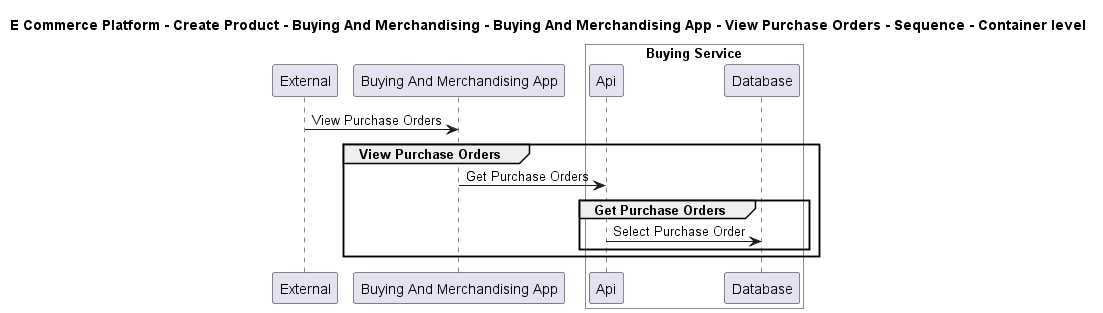

The diagram above was rendered by PlantUML. Its source (embedded in the PNG):
@startuml

title E Commerce Platform - Create Product - Buying And Merchandising - Buying And Merchandising App - View Purchase Orders - Sequence - Container level

participant "External" as C4InterFlow.SoftwareSystems.ExternalSystem
participant "Buying And Merchandising App" as ECommercePlatform.CreateProduct.BuyingAndMerchandising.SoftwareSystems.BuyingAndMerchandisingApp

box "Buying Service" #White
    participant "Api" as ECommercePlatform.CreateProduct.BuyingAndMerchandising.SoftwareSystems.BuyingService.Containers.Api
    participant "Database" as ECommercePlatform.CreateProduct.BuyingAndMerchandising.SoftwareSystems.BuyingService.Containers.Database
end box


C4InterFlow.SoftwareSystems.ExternalSystem -> ECommercePlatform.CreateProduct.BuyingAndMerchandising.SoftwareSystems.BuyingAndMerchandisingApp : View Purchase Orders
group View Purchase Orders
ECommercePlatform.CreateProduct.BuyingAndMerchandising.SoftwareSystems.BuyingAndMerchandisingApp -> ECommercePlatform.CreateProduct.BuyingAndMerchandising.SoftwareSystems.BuyingService.Containers.Api : Get Purchase Orders
group Get Purchase Orders
ECommercePlatform.CreateProduct.BuyingAndMerchandising.SoftwareSystems.BuyingService.Containers.Api -> ECommercePlatform.CreateProduct.BuyingAndMerchandising.SoftwareSystems.BuyingService.Containers.Database : Select Purchase Order
end
end


@enduml